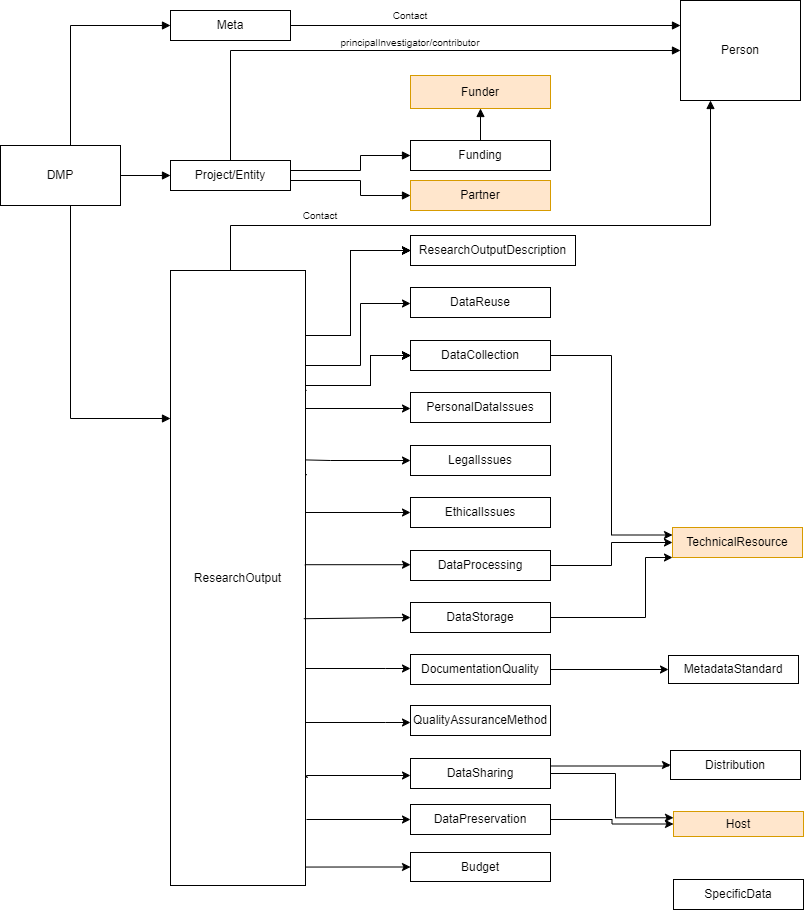

The diagram above was exported from draw.io. Its source (the exported page's mxGraphModel, read from the mxfile embedded in the PNG):
<mxGraphModel dx="794" dy="690" grid="1" gridSize="5" guides="1" tooltips="1" connect="1" arrows="1" fold="1" page="1" pageScale="1" pageWidth="827" pageHeight="1169" math="0" shadow="0">
  <root>
    <mxCell id="0" />
    <mxCell id="1" parent="0" />
    <mxCell id="6mFshu00kD0YT6mIRoB2-1" value="DMP" style="rounded=0;whiteSpace=wrap;html=1;" parent="1" vertex="1">
      <mxGeometry x="10" y="175" width="120" height="60" as="geometry" />
    </mxCell>
    <mxCell id="6mFshu00kD0YT6mIRoB2-2" value="Meta" style="rounded=0;whiteSpace=wrap;html=1;" parent="1" vertex="1">
      <mxGeometry x="180" y="40" width="120" height="30" as="geometry" />
    </mxCell>
    <mxCell id="6mFshu00kD0YT6mIRoB2-3" value="Project/Entity" style="rounded=0;whiteSpace=wrap;html=1;" parent="1" vertex="1">
      <mxGeometry x="180" y="190" width="120" height="30" as="geometry" />
    </mxCell>
    <mxCell id="TBKmmZF9AXutdpeZ3Ios-2" value="Funding" style="rounded=0;whiteSpace=wrap;html=1;" parent="1" vertex="1">
      <mxGeometry x="420" y="170" width="140" height="30" as="geometry" />
    </mxCell>
    <mxCell id="h02GTeq9ZePid8fulJoB-124" style="edgeStyle=orthogonalEdgeStyle;curved=0;rounded=0;sketch=0;orthogonalLoop=1;jettySize=auto;html=1;exitX=0;exitY=0.5;exitDx=0;exitDy=0;entryX=1.007;entryY=0.97;entryDx=0;entryDy=0;entryPerimeter=0;startArrow=classic;startFill=1;endArrow=none;endFill=0;" parent="1" source="6mFshu00kD0YT6mIRoB2-4" target="h02GTeq9ZePid8fulJoB-95" edge="1">
      <mxGeometry relative="1" as="geometry" />
    </mxCell>
    <mxCell id="6mFshu00kD0YT6mIRoB2-4" value="Budget" style="rounded=0;whiteSpace=wrap;html=1;" parent="1" vertex="1">
      <mxGeometry x="420" y="882" width="140" height="29" as="geometry" />
    </mxCell>
    <mxCell id="TBKmmZF9AXutdpeZ3Ios-9" value="Partner" style="rounded=0;whiteSpace=wrap;html=1;fillColor=#ffe6cc;strokeColor=#d79b00;" parent="1" vertex="1">
      <mxGeometry x="420" y="210" width="140" height="30" as="geometry" />
    </mxCell>
    <mxCell id="TBKmmZF9AXutdpeZ3Ios-11" value="Person" style="rounded=0;whiteSpace=wrap;html=1;" parent="1" vertex="1">
      <mxGeometry x="690" y="30" width="120" height="100" as="geometry" />
    </mxCell>
    <mxCell id="h02GTeq9ZePid8fulJoB-111" style="edgeStyle=orthogonalEdgeStyle;rounded=0;orthogonalLoop=1;jettySize=auto;html=1;exitX=0;exitY=0.5;exitDx=0;exitDy=0;entryX=1.002;entryY=0.308;entryDx=0;entryDy=0;entryPerimeter=0;startArrow=classic;startFill=1;endArrow=none;endFill=0;" parent="1" source="TBKmmZF9AXutdpeZ3Ios-20" target="h02GTeq9ZePid8fulJoB-95" edge="1">
      <mxGeometry relative="1" as="geometry">
        <Array as="points">
          <mxPoint x="340" y="490" />
        </Array>
      </mxGeometry>
    </mxCell>
    <mxCell id="TBKmmZF9AXutdpeZ3Ios-20" value="LegalIssues" style="rounded=0;whiteSpace=wrap;html=1;" parent="1" vertex="1">
      <mxGeometry x="420" y="475" width="140" height="30" as="geometry" />
    </mxCell>
    <mxCell id="TBKmmZF9AXutdpeZ3Ios-23" value="PersonalDataIssues" style="rounded=0;whiteSpace=wrap;html=1;" parent="1" vertex="1">
      <mxGeometry x="420" y="422" width="140" height="30" as="geometry" />
    </mxCell>
    <mxCell id="iYSl8vaONlNl5AIiVK9r-6" style="edgeStyle=orthogonalEdgeStyle;rounded=0;orthogonalLoop=1;jettySize=auto;html=1;entryX=0;entryY=0.5;entryDx=0;entryDy=0;" parent="1" source="TBKmmZF9AXutdpeZ3Ios-26" target="TBKmmZF9AXutdpeZ3Ios-29" edge="1">
      <mxGeometry relative="1" as="geometry" />
    </mxCell>
    <mxCell id="TBKmmZF9AXutdpeZ3Ios-26" value="DataPreservation" style="rounded=0;whiteSpace=wrap;html=1;" parent="1" vertex="1">
      <mxGeometry x="420" y="834" width="140" height="30" as="geometry" />
    </mxCell>
    <mxCell id="TBKmmZF9AXutdpeZ3Ios-29" value="Host" style="rounded=0;whiteSpace=wrap;html=1;fillColor=#ffe6cc;strokeColor=#d79b00;" parent="1" vertex="1">
      <mxGeometry x="683" y="841" width="130" height="25" as="geometry" />
    </mxCell>
    <mxCell id="TBKmmZF9AXutdpeZ3Ios-47" value="MetadataStandard" style="rounded=0;whiteSpace=wrap;html=1;" parent="1" vertex="1">
      <mxGeometry x="678" y="685" width="130" height="28" as="geometry" />
    </mxCell>
    <mxCell id="tTbDAM0KpXoPXThqeLxV-2" value="Funder" style="rounded=0;whiteSpace=wrap;html=1;fillColor=#ffe6cc;strokeColor=#d79b00;" parent="1" vertex="1">
      <mxGeometry x="420" y="105" width="140" height="33" as="geometry" />
    </mxCell>
    <mxCell id="mr2GRRLkeVRYYl0Njs1u-3" style="edgeStyle=orthogonalEdgeStyle;rounded=0;orthogonalLoop=1;jettySize=auto;html=1;entryX=0;entryY=0.5;entryDx=0;entryDy=0;" parent="1" source="9u_fl6IM2TY2MIoKHMaC-3" target="o5VVWNWI3yI2pfnAWkIu-1" edge="1">
      <mxGeometry relative="1" as="geometry">
        <mxPoint x="680" y="580" as="targetPoint" />
      </mxGeometry>
    </mxCell>
    <mxCell id="9u_fl6IM2TY2MIoKHMaC-3" value="DataProcessing" style="rounded=0;whiteSpace=wrap;html=1;" parent="1" vertex="1">
      <mxGeometry x="420" y="580" width="140" height="30" as="geometry" />
    </mxCell>
    <mxCell id="YrHByyFUu6NIbEe_LhBX-23" value="" style="endArrow=block;endFill=1;html=1;edgeStyle=orthogonalEdgeStyle;align=left;verticalAlign=top;entryX=0.25;entryY=1;entryDx=0;entryDy=0;rounded=0;exitX=0.417;exitY=0.007;exitDx=0;exitDy=0;exitPerimeter=0;" parent="1" source="h02GTeq9ZePid8fulJoB-95" target="TBKmmZF9AXutdpeZ3Ios-11" edge="1">
      <mxGeometry x="-0.5823" relative="1" as="geometry">
        <mxPoint x="240" y="310" as="sourcePoint" />
        <mxPoint x="710" y="300" as="targetPoint" />
        <Array as="points">
          <mxPoint x="240" y="302" />
          <mxPoint x="240" y="255" />
          <mxPoint x="720" y="255" />
        </Array>
        <mxPoint as="offset" />
      </mxGeometry>
    </mxCell>
    <mxCell id="YrHByyFUu6NIbEe_LhBX-61" value="" style="endArrow=block;endFill=1;html=1;edgeStyle=orthogonalEdgeStyle;align=left;verticalAlign=top;exitX=1;exitY=0.5;exitDx=0;exitDy=0;entryX=0;entryY=0.25;entryDx=0;entryDy=0;" parent="1" source="6mFshu00kD0YT6mIRoB2-2" target="TBKmmZF9AXutdpeZ3Ios-11" edge="1">
      <mxGeometry x="-0.8974" relative="1" as="geometry">
        <mxPoint x="310" y="60" as="sourcePoint" />
        <mxPoint x="470" y="60" as="targetPoint" />
        <mxPoint as="offset" />
      </mxGeometry>
    </mxCell>
    <mxCell id="YrHByyFUu6NIbEe_LhBX-63" value="" style="endArrow=block;endFill=1;html=1;edgeStyle=orthogonalEdgeStyle;align=left;verticalAlign=top;rounded=0;" parent="1" source="6mFshu00kD0YT6mIRoB2-3" target="TBKmmZF9AXutdpeZ3Ios-11" edge="1">
      <mxGeometry x="-0.6238" y="-72" relative="1" as="geometry">
        <mxPoint x="375" y="65" as="sourcePoint" />
        <mxPoint x="690" y="72" as="targetPoint" />
        <Array as="points">
          <mxPoint x="240" y="80" />
        </Array>
        <mxPoint x="72" y="-72" as="offset" />
      </mxGeometry>
    </mxCell>
    <mxCell id="YrHByyFUu6NIbEe_LhBX-77" value="" style="endArrow=block;endFill=1;html=1;edgeStyle=orthogonalEdgeStyle;align=left;verticalAlign=top;rounded=0;" parent="1" source="6mFshu00kD0YT6mIRoB2-1" target="6mFshu00kD0YT6mIRoB2-2" edge="1">
      <mxGeometry x="-0.4503" relative="1" as="geometry">
        <mxPoint x="85" y="330" as="sourcePoint" />
        <mxPoint x="245" y="330" as="targetPoint" />
        <Array as="points">
          <mxPoint x="80" y="55" />
        </Array>
        <mxPoint as="offset" />
      </mxGeometry>
    </mxCell>
    <mxCell id="YrHByyFUu6NIbEe_LhBX-80" value="" style="endArrow=block;endFill=1;html=1;edgeStyle=orthogonalEdgeStyle;align=left;verticalAlign=top;rounded=0;" parent="1" source="6mFshu00kD0YT6mIRoB2-1" target="6mFshu00kD0YT6mIRoB2-3" edge="1">
      <mxGeometry x="-1" relative="1" as="geometry">
        <mxPoint x="80" y="275" as="sourcePoint" />
        <mxPoint x="240" y="275" as="targetPoint" />
      </mxGeometry>
    </mxCell>
    <mxCell id="YrHByyFUu6NIbEe_LhBX-82" value="" style="endArrow=block;endFill=1;html=1;edgeStyle=orthogonalEdgeStyle;align=left;verticalAlign=top;rounded=0;" parent="1" source="6mFshu00kD0YT6mIRoB2-1" edge="1">
      <mxGeometry x="-0.8303" relative="1" as="geometry">
        <mxPoint x="80" y="275" as="sourcePoint" />
        <mxPoint x="180" y="448" as="targetPoint" />
        <Array as="points">
          <mxPoint x="80" y="448" />
        </Array>
        <mxPoint as="offset" />
      </mxGeometry>
    </mxCell>
    <mxCell id="YrHByyFUu6NIbEe_LhBX-83" value="" style="resizable=0;html=1;align=left;verticalAlign=bottom;fontSize=10;" parent="YrHByyFUu6NIbEe_LhBX-82" connectable="0" vertex="1">
      <mxGeometry x="-1" relative="1" as="geometry" />
    </mxCell>
    <mxCell id="YrHByyFUu6NIbEe_LhBX-84" value="" style="endArrow=block;endFill=1;html=1;edgeStyle=orthogonalEdgeStyle;align=left;verticalAlign=top;rounded=0;" parent="1" source="6mFshu00kD0YT6mIRoB2-3" target="TBKmmZF9AXutdpeZ3Ios-2" edge="1">
      <mxGeometry x="-1" relative="1" as="geometry">
        <mxPoint x="465" y="305" as="sourcePoint" />
        <mxPoint x="625" y="305" as="targetPoint" />
        <Array as="points">
          <mxPoint x="370" y="200" />
          <mxPoint x="370" y="185" />
        </Array>
      </mxGeometry>
    </mxCell>
    <mxCell id="YrHByyFUu6NIbEe_LhBX-86" value="" style="endArrow=block;endFill=1;html=1;edgeStyle=orthogonalEdgeStyle;align=left;verticalAlign=top;rounded=0;" parent="1" source="6mFshu00kD0YT6mIRoB2-3" target="TBKmmZF9AXutdpeZ3Ios-9" edge="1">
      <mxGeometry x="-1" relative="1" as="geometry">
        <mxPoint x="465" y="305" as="sourcePoint" />
        <mxPoint x="625" y="305" as="targetPoint" />
        <Array as="points">
          <mxPoint x="370" y="210" />
          <mxPoint x="370" y="225" />
        </Array>
      </mxGeometry>
    </mxCell>
    <mxCell id="fCyxw4szo-QCX4XFcOpt-13" value="" style="endArrow=block;endFill=1;html=1;edgeStyle=orthogonalEdgeStyle;align=left;verticalAlign=top;rounded=0;" parent="1" source="TBKmmZF9AXutdpeZ3Ios-2" target="tTbDAM0KpXoPXThqeLxV-2" edge="1">
      <mxGeometry x="-1" relative="1" as="geometry">
        <mxPoint x="480" y="150" as="sourcePoint" />
        <mxPoint x="640" y="150" as="targetPoint" />
      </mxGeometry>
    </mxCell>
    <mxCell id="RxV3Z8xNyzKA3QLO-qLG-3" value="&lt;font style=&quot;font-size: 10px&quot;&gt;Contact&lt;/font&gt;" style="text;html=1;strokeColor=none;fillColor=none;align=center;verticalAlign=middle;whiteSpace=wrap;rounded=0;" parent="1" vertex="1">
      <mxGeometry x="400" y="35" width="40" height="20" as="geometry" />
    </mxCell>
    <mxCell id="RxV3Z8xNyzKA3QLO-qLG-4" value="&lt;font style=&quot;font-size: 10px&quot;&gt;Contact&lt;/font&gt;" style="text;html=1;strokeColor=none;fillColor=none;align=center;verticalAlign=middle;whiteSpace=wrap;rounded=0;" parent="1" vertex="1">
      <mxGeometry x="310" y="235" width="40" height="20" as="geometry" />
    </mxCell>
    <mxCell id="RxV3Z8xNyzKA3QLO-qLG-5" value="&lt;span style=&quot;font-size: 10px&quot;&gt;principalInvestigator/contributor&lt;/span&gt;" style="text;html=1;strokeColor=none;fillColor=none;align=center;verticalAlign=middle;whiteSpace=wrap;rounded=0;" parent="1" vertex="1">
      <mxGeometry x="400" y="65" width="40" height="14" as="geometry" />
    </mxCell>
    <mxCell id="dLGwEbMNPhkaO1G3ihZw-2" value="Distribution" style="rounded=0;whiteSpace=wrap;html=1;" parent="1" vertex="1">
      <mxGeometry x="680" y="780" width="130" height="29" as="geometry" />
    </mxCell>
    <mxCell id="h02GTeq9ZePid8fulJoB-122" style="edgeStyle=orthogonalEdgeStyle;curved=0;rounded=0;sketch=0;orthogonalLoop=1;jettySize=auto;html=1;exitX=0;exitY=0.5;exitDx=0;exitDy=0;startArrow=classic;startFill=1;endArrow=none;endFill=0;entryX=1.017;entryY=0.824;entryDx=0;entryDy=0;entryPerimeter=0;" parent="1" target="h02GTeq9ZePid8fulJoB-95" edge="1">
      <mxGeometry relative="1" as="geometry">
        <mxPoint x="316" y="754" as="targetPoint" />
        <Array as="points">
          <mxPoint x="316" y="805" />
          <mxPoint x="316" y="807" />
        </Array>
        <mxPoint x="420" y="805" as="sourcePoint" />
      </mxGeometry>
    </mxCell>
    <mxCell id="h02GTeq9ZePid8fulJoB-137" style="edgeStyle=orthogonalEdgeStyle;curved=0;rounded=0;sketch=0;orthogonalLoop=1;jettySize=auto;html=1;exitX=1;exitY=0.25;exitDx=0;exitDy=0;entryX=0;entryY=0.5;entryDx=0;entryDy=0;startArrow=none;startFill=0;endArrow=classic;endFill=1;" parent="1" source="TBKmmZF9AXutdpeZ3Ios-27" target="dLGwEbMNPhkaO1G3ihZw-2" edge="1">
      <mxGeometry relative="1" as="geometry">
        <mxPoint x="560" y="747.5" as="sourcePoint" />
        <Array as="points">
          <mxPoint x="678" y="796" />
        </Array>
      </mxGeometry>
    </mxCell>
    <mxCell id="iYSl8vaONlNl5AIiVK9r-7" style="edgeStyle=orthogonalEdgeStyle;rounded=0;orthogonalLoop=1;jettySize=auto;html=1;entryX=0;entryY=0.25;entryDx=0;entryDy=0;" parent="1" source="TBKmmZF9AXutdpeZ3Ios-27" target="TBKmmZF9AXutdpeZ3Ios-29" edge="1">
      <mxGeometry relative="1" as="geometry">
        <Array as="points">
          <mxPoint x="625" y="803" />
          <mxPoint x="625" y="847" />
        </Array>
      </mxGeometry>
    </mxCell>
    <mxCell id="TBKmmZF9AXutdpeZ3Ios-27" value="DataSharing" style="rounded=0;whiteSpace=wrap;html=1;" parent="1" vertex="1">
      <mxGeometry x="420" y="788" width="140" height="30" as="geometry" />
    </mxCell>
    <mxCell id="h02GTeq9ZePid8fulJoB-2" value="DataReuse" style="rounded=0;whiteSpace=wrap;html=1;" parent="1" vertex="1">
      <mxGeometry x="420" y="317" width="140" height="30" as="geometry" />
    </mxCell>
    <mxCell id="h02GTeq9ZePid8fulJoB-7" style="edgeStyle=orthogonalEdgeStyle;rounded=0;orthogonalLoop=1;jettySize=auto;html=1;entryX=0;entryY=0.5;entryDx=0;entryDy=0;" parent="1" edge="1">
      <mxGeometry relative="1" as="geometry">
        <Array as="points">
          <mxPoint x="380" y="415" />
          <mxPoint x="380" y="385" />
        </Array>
        <mxPoint x="300" y="415" as="sourcePoint" />
        <mxPoint x="420" y="385" as="targetPoint" />
      </mxGeometry>
    </mxCell>
    <mxCell id="h02GTeq9ZePid8fulJoB-8" style="edgeStyle=orthogonalEdgeStyle;rounded=0;orthogonalLoop=1;jettySize=auto;html=1;entryX=0;entryY=0.5;entryDx=0;entryDy=0;exitX=1;exitY=0.394;exitDx=0;exitDy=0;exitPerimeter=0;endArrow=classic;endFill=1;" parent="1" source="h02GTeq9ZePid8fulJoB-95" edge="1">
      <mxGeometry relative="1" as="geometry">
        <Array as="points">
          <mxPoint x="285" y="438" />
        </Array>
        <mxPoint x="300" y="438" as="sourcePoint" />
        <mxPoint x="420" y="438" as="targetPoint" />
      </mxGeometry>
    </mxCell>
    <mxCell id="h02GTeq9ZePid8fulJoB-14" style="edgeStyle=orthogonalEdgeStyle;rounded=0;orthogonalLoop=1;jettySize=auto;html=1;entryX=0;entryY=0.5;entryDx=0;entryDy=0;" parent="1" edge="1">
      <mxGeometry relative="1" as="geometry">
        <Array as="points">
          <mxPoint x="360" y="365" />
          <mxPoint x="360" y="280" />
        </Array>
        <mxPoint x="300" y="365" as="sourcePoint" />
        <mxPoint x="420" y="280" as="targetPoint" />
      </mxGeometry>
    </mxCell>
    <mxCell id="h02GTeq9ZePid8fulJoB-17" style="edgeStyle=orthogonalEdgeStyle;rounded=0;orthogonalLoop=1;jettySize=auto;html=1;entryX=0;entryY=0.5;entryDx=0;entryDy=0;" parent="1" edge="1">
      <mxGeometry relative="1" as="geometry">
        <Array as="points">
          <mxPoint x="380" y="415" />
          <mxPoint x="380" y="385" />
        </Array>
        <mxPoint x="300" y="415" as="sourcePoint" />
        <mxPoint x="420" y="385" as="targetPoint" />
      </mxGeometry>
    </mxCell>
    <mxCell id="h02GTeq9ZePid8fulJoB-27" style="edgeStyle=orthogonalEdgeStyle;rounded=0;orthogonalLoop=1;jettySize=auto;html=1;entryX=0;entryY=0.5;entryDx=0;entryDy=0;" parent="1" edge="1">
      <mxGeometry relative="1" as="geometry">
        <Array as="points">
          <mxPoint x="360" y="365" />
          <mxPoint x="360" y="280" />
        </Array>
        <mxPoint x="300" y="365" as="sourcePoint" />
        <mxPoint x="420" y="280" as="targetPoint" />
      </mxGeometry>
    </mxCell>
    <mxCell id="h02GTeq9ZePid8fulJoB-30" style="edgeStyle=orthogonalEdgeStyle;rounded=0;orthogonalLoop=1;jettySize=auto;html=1;entryX=0;entryY=0.5;entryDx=0;entryDy=0;" parent="1" edge="1">
      <mxGeometry relative="1" as="geometry">
        <Array as="points">
          <mxPoint x="380" y="415" />
          <mxPoint x="380" y="385" />
        </Array>
        <mxPoint x="300" y="415" as="sourcePoint" />
        <mxPoint x="420" y="385" as="targetPoint" />
      </mxGeometry>
    </mxCell>
    <mxCell id="h02GTeq9ZePid8fulJoB-40" style="edgeStyle=orthogonalEdgeStyle;rounded=0;orthogonalLoop=1;jettySize=auto;html=1;entryX=0;entryY=0.5;entryDx=0;entryDy=0;" parent="1" edge="1">
      <mxGeometry relative="1" as="geometry">
        <Array as="points">
          <mxPoint x="360" y="365" />
          <mxPoint x="360" y="280" />
        </Array>
        <mxPoint x="300" y="365" as="sourcePoint" />
        <mxPoint x="420" y="280" as="targetPoint" />
      </mxGeometry>
    </mxCell>
    <mxCell id="h02GTeq9ZePid8fulJoB-43" style="edgeStyle=orthogonalEdgeStyle;rounded=0;orthogonalLoop=1;jettySize=auto;html=1;entryX=0;entryY=0.5;entryDx=0;entryDy=0;" parent="1" edge="1">
      <mxGeometry relative="1" as="geometry">
        <Array as="points">
          <mxPoint x="380" y="415" />
          <mxPoint x="380" y="385" />
        </Array>
        <mxPoint x="300" y="415" as="sourcePoint" />
        <mxPoint x="420" y="385" as="targetPoint" />
      </mxGeometry>
    </mxCell>
    <mxCell id="h02GTeq9ZePid8fulJoB-54" style="edgeStyle=orthogonalEdgeStyle;rounded=0;orthogonalLoop=1;jettySize=auto;html=1;entryX=0;entryY=0.5;entryDx=0;entryDy=0;" parent="1" edge="1">
      <mxGeometry relative="1" as="geometry">
        <Array as="points">
          <mxPoint x="360" y="365" />
          <mxPoint x="360" y="280" />
        </Array>
        <mxPoint x="300" y="365" as="sourcePoint" />
        <mxPoint x="420" y="280" as="targetPoint" />
      </mxGeometry>
    </mxCell>
    <mxCell id="h02GTeq9ZePid8fulJoB-56" style="edgeStyle=orthogonalEdgeStyle;rounded=0;orthogonalLoop=1;jettySize=auto;html=1;exitX=1;exitY=0.25;exitDx=0;exitDy=0;" parent="1" source="h02GTeq9ZePid8fulJoB-95" edge="1">
      <mxGeometry relative="1" as="geometry">
        <Array as="points">
          <mxPoint x="285" y="395" />
          <mxPoint x="370" y="395" />
          <mxPoint x="370" y="333" />
        </Array>
        <mxPoint x="300" y="385" as="sourcePoint" />
        <mxPoint x="420" y="333" as="targetPoint" />
      </mxGeometry>
    </mxCell>
    <mxCell id="h02GTeq9ZePid8fulJoB-57" style="edgeStyle=orthogonalEdgeStyle;rounded=0;orthogonalLoop=1;jettySize=auto;html=1;entryX=0;entryY=0.5;entryDx=0;entryDy=0;" parent="1" edge="1">
      <mxGeometry relative="1" as="geometry">
        <Array as="points">
          <mxPoint x="380" y="415" />
          <mxPoint x="380" y="385" />
        </Array>
        <mxPoint x="300" y="415" as="sourcePoint" />
        <mxPoint x="420" y="385" as="targetPoint" />
      </mxGeometry>
    </mxCell>
    <mxCell id="mr2GRRLkeVRYYl0Njs1u-8" style="edgeStyle=orthogonalEdgeStyle;rounded=0;orthogonalLoop=1;jettySize=auto;html=1;entryX=0;entryY=1;entryDx=0;entryDy=0;" parent="1" source="h02GTeq9ZePid8fulJoB-68" target="o5VVWNWI3yI2pfnAWkIu-1" edge="1">
      <mxGeometry relative="1" as="geometry">
        <Array as="points">
          <mxPoint x="655" y="647" />
          <mxPoint x="655" y="587" />
        </Array>
      </mxGeometry>
    </mxCell>
    <mxCell id="h02GTeq9ZePid8fulJoB-68" value="DataStorage" style="rounded=0;whiteSpace=wrap;html=1;" parent="1" vertex="1">
      <mxGeometry x="420" y="632" width="140" height="30" as="geometry" />
    </mxCell>
    <mxCell id="h02GTeq9ZePid8fulJoB-69" style="edgeStyle=orthogonalEdgeStyle;rounded=0;orthogonalLoop=1;jettySize=auto;html=1;entryX=0;entryY=0.5;entryDx=0;entryDy=0;exitX=1.008;exitY=0.195;exitDx=0;exitDy=0;exitPerimeter=0;" parent="1" source="h02GTeq9ZePid8fulJoB-95" edge="1">
      <mxGeometry relative="1" as="geometry">
        <Array as="points">
          <mxPoint x="251" y="365" />
          <mxPoint x="360" y="365" />
          <mxPoint x="360" y="280" />
        </Array>
        <mxPoint x="300" y="365" as="sourcePoint" />
        <mxPoint x="420" y="280" as="targetPoint" />
      </mxGeometry>
    </mxCell>
    <mxCell id="h02GTeq9ZePid8fulJoB-72" style="edgeStyle=orthogonalEdgeStyle;rounded=0;orthogonalLoop=1;jettySize=auto;html=1;entryX=0;entryY=0.5;entryDx=0;entryDy=0;exitX=1.01;exitY=0.332;exitDx=0;exitDy=0;exitPerimeter=0;" parent="1" source="h02GTeq9ZePid8fulJoB-95" edge="1">
      <mxGeometry relative="1" as="geometry">
        <Array as="points">
          <mxPoint x="286" y="415" />
          <mxPoint x="380" y="415" />
          <mxPoint x="380" y="385" />
        </Array>
        <mxPoint x="300" y="415" as="sourcePoint" />
        <mxPoint x="420" y="385" as="targetPoint" />
      </mxGeometry>
    </mxCell>
    <mxCell id="h02GTeq9ZePid8fulJoB-95" value="ResearchOutput" style="rounded=0;whiteSpace=wrap;html=1;" parent="1" vertex="1">
      <mxGeometry x="180" y="300" width="135" height="615" as="geometry" />
    </mxCell>
    <mxCell id="mr2GRRLkeVRYYl0Njs1u-7" style="edgeStyle=orthogonalEdgeStyle;rounded=0;orthogonalLoop=1;jettySize=auto;html=1;entryX=0;entryY=0.25;entryDx=0;entryDy=0;" parent="1" source="h02GTeq9ZePid8fulJoB-96" target="o5VVWNWI3yI2pfnAWkIu-1" edge="1">
      <mxGeometry relative="1" as="geometry" />
    </mxCell>
    <mxCell id="h02GTeq9ZePid8fulJoB-96" value="DataCollection" style="rounded=0;whiteSpace=wrap;html=1;" parent="1" vertex="1">
      <mxGeometry x="420" y="370" width="140" height="30" as="geometry" />
    </mxCell>
    <mxCell id="h02GTeq9ZePid8fulJoB-108" style="edgeStyle=orthogonalEdgeStyle;rounded=0;orthogonalLoop=1;jettySize=auto;html=1;exitX=0;exitY=0.5;exitDx=0;exitDy=0;startArrow=classic;startFill=1;endArrow=none;endFill=0;" parent="1" source="h02GTeq9ZePid8fulJoB-97" edge="1">
      <mxGeometry relative="1" as="geometry">
        <mxPoint x="315" y="542" as="targetPoint" />
        <Array as="points">
          <mxPoint x="315" y="542" />
        </Array>
      </mxGeometry>
    </mxCell>
    <mxCell id="h02GTeq9ZePid8fulJoB-97" value="EthicalIssues" style="rounded=0;whiteSpace=wrap;html=1;" parent="1" vertex="1">
      <mxGeometry x="420" y="527" width="140" height="30" as="geometry" />
    </mxCell>
    <mxCell id="h02GTeq9ZePid8fulJoB-120" style="edgeStyle=orthogonalEdgeStyle;curved=0;rounded=0;sketch=0;orthogonalLoop=1;jettySize=auto;html=1;startArrow=classic;startFill=1;endArrow=none;endFill=0;" parent="1" edge="1">
      <mxGeometry relative="1" as="geometry">
        <Array as="points">
          <mxPoint x="395" y="698" />
          <mxPoint x="395" y="698" />
        </Array>
        <mxPoint x="420" y="698" as="sourcePoint" />
        <mxPoint x="315" y="698" as="targetPoint" />
      </mxGeometry>
    </mxCell>
    <mxCell id="h02GTeq9ZePid8fulJoB-136" style="edgeStyle=orthogonalEdgeStyle;curved=0;rounded=0;sketch=0;orthogonalLoop=1;jettySize=auto;html=1;exitX=1;exitY=0.5;exitDx=0;exitDy=0;entryX=0;entryY=0.5;entryDx=0;entryDy=0;startArrow=none;startFill=0;endArrow=classic;endFill=1;" parent="1" source="h02GTeq9ZePid8fulJoB-99" target="TBKmmZF9AXutdpeZ3Ios-47" edge="1">
      <mxGeometry relative="1" as="geometry" />
    </mxCell>
    <mxCell id="h02GTeq9ZePid8fulJoB-99" value="DocumentationQuality" style="rounded=0;whiteSpace=wrap;html=1;" parent="1" vertex="1">
      <mxGeometry x="420" y="684" width="140" height="30" as="geometry" />
    </mxCell>
    <mxCell id="h02GTeq9ZePid8fulJoB-101" value="ResearchOutputDescription" style="rounded=0;whiteSpace=wrap;html=1;" parent="1" vertex="1">
      <mxGeometry x="420" y="265" width="165" height="30" as="geometry" />
    </mxCell>
    <mxCell id="h02GTeq9ZePid8fulJoB-125" value="SpecificData" style="rounded=0;whiteSpace=wrap;html=1;" parent="1" vertex="1">
      <mxGeometry x="683" y="909" width="130" height="30" as="geometry" />
    </mxCell>
    <mxCell id="o5VVWNWI3yI2pfnAWkIu-1" value="TechnicalResource" style="rounded=0;whiteSpace=wrap;html=1;fillColor=#ffe6cc;strokeColor=#d79b00;" parent="1" vertex="1">
      <mxGeometry x="682" y="557" width="130" height="30" as="geometry" />
    </mxCell>
    <mxCell id="mr2GRRLkeVRYYl0Njs1u-13" value="" style="endArrow=classic;html=1;entryX=0;entryY=0.5;entryDx=0;entryDy=0;" parent="1" target="TBKmmZF9AXutdpeZ3Ios-26" edge="1">
      <mxGeometry width="50" height="50" relative="1" as="geometry">
        <mxPoint x="316" y="849" as="sourcePoint" />
        <mxPoint x="570" y="770" as="targetPoint" />
      </mxGeometry>
    </mxCell>
    <mxCell id="mr2GRRLkeVRYYl0Njs1u-14" value="" style="endArrow=classic;html=1;exitX=0.995;exitY=0.563;exitDx=0;exitDy=0;exitPerimeter=0;entryX=0;entryY=0.64;entryDx=0;entryDy=0;entryPerimeter=0;" parent="1" edge="1">
      <mxGeometry width="50" height="50" relative="1" as="geometry">
        <mxPoint x="314.32500000000005" y="594.2049999999999" as="sourcePoint" />
        <mxPoint x="420" y="594.2" as="targetPoint" />
      </mxGeometry>
    </mxCell>
    <mxCell id="iYSl8vaONlNl5AIiVK9r-3" value="QualityAssuranceMethod" style="rounded=0;whiteSpace=wrap;html=1;" parent="1" vertex="1">
      <mxGeometry x="420" y="735" width="140" height="30" as="geometry" />
    </mxCell>
    <mxCell id="iYSl8vaONlNl5AIiVK9r-4" value="" style="endArrow=classic;html=1;exitX=0.995;exitY=0.563;exitDx=0;exitDy=0;exitPerimeter=0;entryX=0;entryY=0.5;entryDx=0;entryDy=0;" parent="1" target="h02GTeq9ZePid8fulJoB-68" edge="1">
      <mxGeometry width="50" height="50" relative="1" as="geometry">
        <mxPoint x="313.32500000000005" y="648.2049999999999" as="sourcePoint" />
        <mxPoint x="419" y="648.2" as="targetPoint" />
      </mxGeometry>
    </mxCell>
    <mxCell id="iYSl8vaONlNl5AIiVK9r-5" style="edgeStyle=orthogonalEdgeStyle;curved=0;rounded=0;sketch=0;orthogonalLoop=1;jettySize=auto;html=1;startArrow=classic;startFill=1;endArrow=none;endFill=0;" parent="1" edge="1">
      <mxGeometry relative="1" as="geometry">
        <Array as="points">
          <mxPoint x="395" y="752" />
          <mxPoint x="395" y="752" />
        </Array>
        <mxPoint x="420" y="752" as="sourcePoint" />
        <mxPoint x="315" y="752" as="targetPoint" />
      </mxGeometry>
    </mxCell>
  </root>
</mxGraphModel>